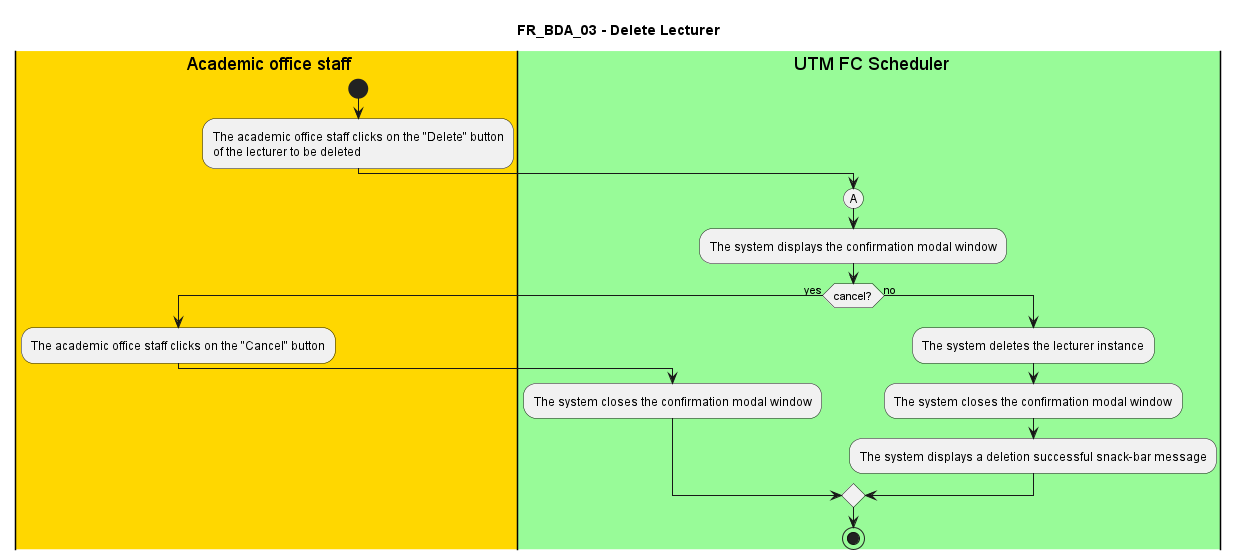

The diagram above was rendered by PlantUML. Its source (embedded in the PNG):
@startuml FR_BDA_03
title FR_BDA_03 - Delete Lecturer


|#gold|eu| Academic office staff
|#palegreen|sys| UTM FC Scheduler

|eu|
start
:The academic office staff clicks on the "Delete" button 
of the lecturer to be deleted;

|sys|
(A)
:The system displays the confirmation modal window;

if (cancel?) then (yes)
    |eu|
    :The academic office staff clicks on the "Cancel" button;
    |sys|
    :The system closes the confirmation modal window;
else (no)
    |sys|
    :The system deletes the lecturer instance;
    :The system closes the confirmation modal window;
    :The system displays a deletion successful snack-bar message;
endif

stop

@enduml